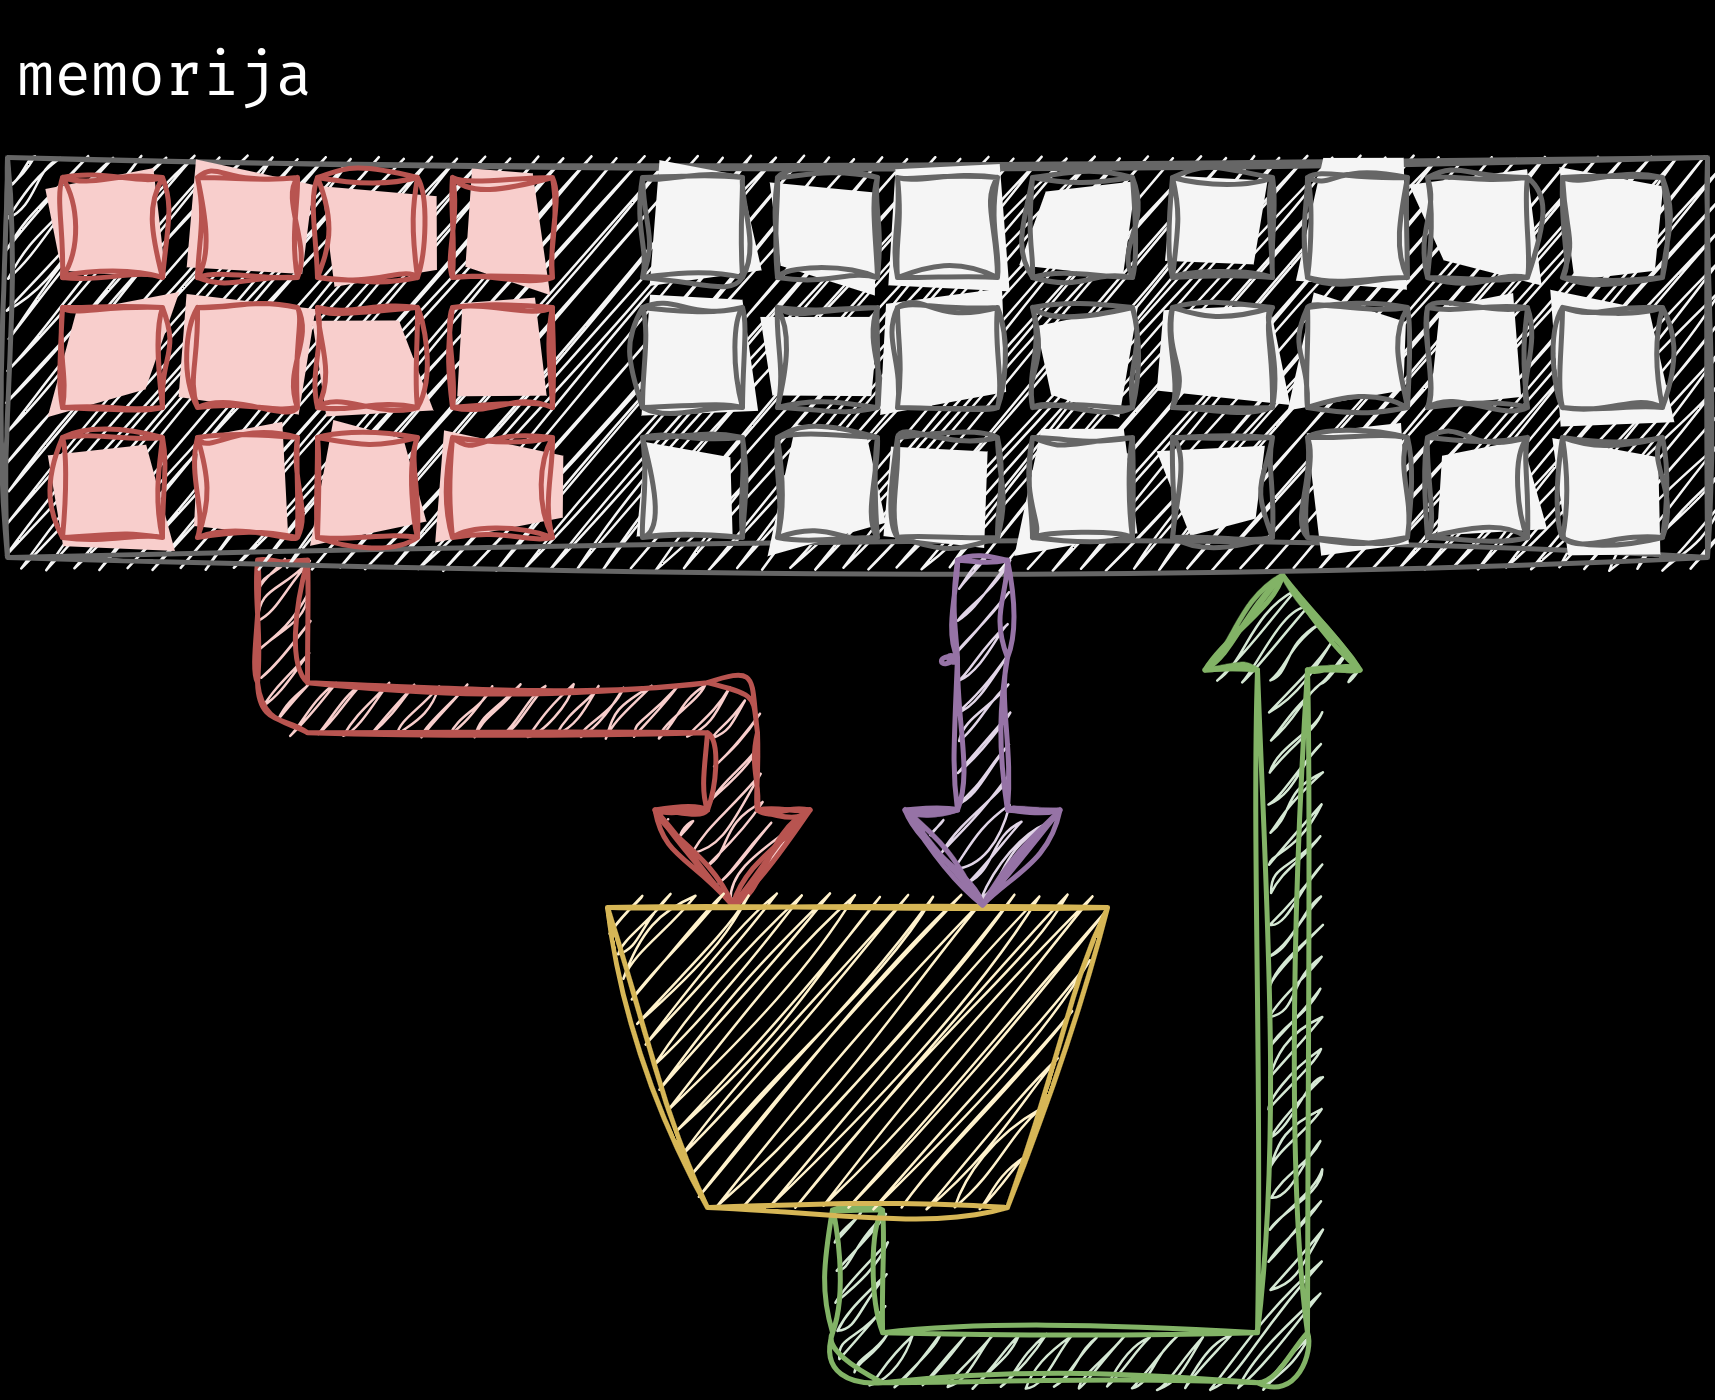

The diagram above was exported from draw.io. Its source (the exported page's mxGraphModel, read from the mxfile embedded in the PNG):
<mxGraphModel dx="614" dy="439" grid="1" gridSize="10" guides="1" tooltips="1" connect="1" arrows="1" fold="1" page="1" pageScale="1" pageWidth="850" pageHeight="1100" background="#000000" math="0" shadow="0">
  <root>
    <mxCell id="0" />
    <mxCell id="1" parent="0" />
    <mxCell id="6" style="edgeStyle=orthogonalEdgeStyle;html=1;strokeColor=#b85450;fontColor=#FFFFFF;labelBackgroundColor=#000000;shape=flexArrow;sketch=1;curveFitting=1;jiggle=2;fillColor=#f8cecc;entryX=0.75;entryY=1;entryDx=0;entryDy=0;" parent="1" target="50" edge="1">
      <mxGeometry relative="1" as="geometry">
        <mxPoint x="285" y="260" as="targetPoint" />
        <Array as="points">
          <mxPoint x="170" y="160" />
          <mxPoint x="260" y="160" />
        </Array>
        <mxPoint x="170.0344827586207" y="130" as="sourcePoint" />
      </mxGeometry>
    </mxCell>
    <mxCell id="54" style="edgeStyle=orthogonalEdgeStyle;shape=flexArrow;rounded=1;sketch=1;jiggle=2;curveFitting=1;html=1;exitX=0.5;exitY=0;exitDx=0;exitDy=0;labelBackgroundColor=#000000;strokeColor=#82b366;fontFamily=Helvetica;fontSize=11;fontColor=#333333;endArrow=classic;fillColor=#d5e8d4;entryX=0.751;entryY=1.038;entryDx=0;entryDy=0;entryPerimeter=0;" parent="1" source="50" target="12" edge="1">
      <mxGeometry relative="1" as="geometry">
        <mxPoint x="450" y="230" as="targetPoint" />
        <Array as="points">
          <mxPoint x="285" y="290" />
          <mxPoint x="370" y="290" />
          <mxPoint x="370" y="133" />
        </Array>
      </mxGeometry>
    </mxCell>
    <mxCell id="50" value="" style="shape=trapezoid;perimeter=trapezoidPerimeter;whiteSpace=wrap;html=1;fixedSize=1;rotation=-180;strokeColor=#d6b656;labelBackgroundColor=#000000;fillColor=#fff2cc;sketch=1;curveFitting=1;jiggle=2;" parent="1" vertex="1">
      <mxGeometry x="235" y="200" width="100" height="60" as="geometry" />
    </mxCell>
    <mxCell id="51" value="" style="group" parent="1" vertex="1" connectable="0">
      <mxGeometry x="235" y="50" width="220" height="80" as="geometry" />
    </mxCell>
    <mxCell id="12" value="" style="rounded=0;whiteSpace=wrap;html=1;sketch=1;jiggle=2;curveFitting=1;strokeColor=#666666;fontFamily=Helvetica;fontSize=11;fontColor=#333333;fillColor=#f5f5f5;" parent="51" vertex="1">
      <mxGeometry x="-120" width="340" height="80" as="geometry" />
    </mxCell>
    <mxCell id="22" value="" style="whiteSpace=wrap;html=1;aspect=fixed;sketch=1;jiggle=2;curveFitting=1;strokeColor=#666666;fontFamily=Helvetica;fontSize=11;fontColor=#333333;fillColor=#f5f5f5;fillStyle=solid;" parent="51" vertex="1">
      <mxGeometry x="7" y="4" width="20" height="20" as="geometry" />
    </mxCell>
    <mxCell id="23" value="" style="whiteSpace=wrap;html=1;aspect=fixed;sketch=1;jiggle=2;curveFitting=1;strokeColor=#666666;fontFamily=Helvetica;fontSize=11;fontColor=#333333;fillColor=#f5f5f5;fillStyle=solid;" parent="51" vertex="1">
      <mxGeometry x="34" y="4" width="20" height="20" as="geometry" />
    </mxCell>
    <mxCell id="24" value="" style="whiteSpace=wrap;html=1;aspect=fixed;sketch=1;jiggle=2;curveFitting=1;strokeColor=#666666;fontFamily=Helvetica;fontSize=11;fontColor=#333333;fillColor=#f5f5f5;fillStyle=solid;" parent="51" vertex="1">
      <mxGeometry x="7" y="30" width="20" height="20" as="geometry" />
    </mxCell>
    <mxCell id="25" value="" style="whiteSpace=wrap;html=1;aspect=fixed;sketch=1;jiggle=2;curveFitting=1;strokeColor=#666666;fontFamily=Helvetica;fontSize=11;fontColor=#333333;fillColor=#f5f5f5;fillStyle=solid;" parent="51" vertex="1">
      <mxGeometry x="34" y="30" width="20" height="20" as="geometry" />
    </mxCell>
    <mxCell id="26" value="" style="whiteSpace=wrap;html=1;aspect=fixed;sketch=1;jiggle=2;curveFitting=1;strokeColor=#666666;fontFamily=Helvetica;fontSize=11;fontColor=#333333;fillColor=#f5f5f5;fillStyle=solid;" parent="51" vertex="1">
      <mxGeometry x="58" y="4" width="20" height="20" as="geometry" />
    </mxCell>
    <mxCell id="27" value="" style="whiteSpace=wrap;html=1;aspect=fixed;sketch=1;jiggle=2;curveFitting=1;strokeColor=#666666;fontFamily=Helvetica;fontSize=11;fontColor=#333333;fillColor=#f5f5f5;fillStyle=solid;" parent="51" vertex="1">
      <mxGeometry x="85" y="4" width="20" height="20" as="geometry" />
    </mxCell>
    <mxCell id="28" value="" style="whiteSpace=wrap;html=1;aspect=fixed;sketch=1;jiggle=2;curveFitting=1;strokeColor=#666666;fontFamily=Helvetica;fontSize=11;fontColor=#333333;fillColor=#f5f5f5;fillStyle=solid;" parent="51" vertex="1">
      <mxGeometry x="58" y="30" width="20" height="20" as="geometry" />
    </mxCell>
    <mxCell id="29" value="" style="whiteSpace=wrap;html=1;aspect=fixed;sketch=1;jiggle=2;curveFitting=1;strokeColor=#666666;fontFamily=Helvetica;fontSize=11;fontColor=#333333;fillColor=#f5f5f5;fillStyle=solid;" parent="51" vertex="1">
      <mxGeometry x="85" y="30" width="20" height="20" as="geometry" />
    </mxCell>
    <mxCell id="34" value="" style="whiteSpace=wrap;html=1;aspect=fixed;sketch=1;jiggle=2;curveFitting=1;strokeColor=#666666;fontFamily=Helvetica;fontSize=11;fontColor=#333333;fillColor=#f5f5f5;fillStyle=solid;" parent="51" vertex="1">
      <mxGeometry x="113" y="4" width="20" height="20" as="geometry" />
    </mxCell>
    <mxCell id="35" value="" style="whiteSpace=wrap;html=1;aspect=fixed;sketch=1;jiggle=2;curveFitting=1;strokeColor=#666666;fontFamily=Helvetica;fontSize=11;fontColor=#333333;fillColor=#f5f5f5;fillStyle=solid;" parent="51" vertex="1">
      <mxGeometry x="140" y="4" width="20" height="20" as="geometry" />
    </mxCell>
    <mxCell id="36" value="" style="whiteSpace=wrap;html=1;aspect=fixed;sketch=1;jiggle=2;curveFitting=1;strokeColor=#666666;fontFamily=Helvetica;fontSize=11;fontColor=#333333;fillColor=#f5f5f5;fillStyle=solid;" parent="51" vertex="1">
      <mxGeometry x="113" y="30" width="20" height="20" as="geometry" />
    </mxCell>
    <mxCell id="37" value="" style="whiteSpace=wrap;html=1;aspect=fixed;sketch=1;jiggle=2;curveFitting=1;strokeColor=#666666;fontFamily=Helvetica;fontSize=11;fontColor=#333333;fillColor=#f5f5f5;fillStyle=solid;" parent="51" vertex="1">
      <mxGeometry x="140" y="30" width="20" height="20" as="geometry" />
    </mxCell>
    <mxCell id="38" value="" style="whiteSpace=wrap;html=1;aspect=fixed;sketch=1;jiggle=2;curveFitting=1;strokeColor=#666666;fontFamily=Helvetica;fontSize=11;fontColor=#333333;fillColor=#f5f5f5;fillStyle=solid;" parent="51" vertex="1">
      <mxGeometry x="164" y="4" width="20" height="20" as="geometry" />
    </mxCell>
    <mxCell id="39" value="" style="whiteSpace=wrap;html=1;aspect=fixed;sketch=1;jiggle=2;curveFitting=1;strokeColor=#666666;fontFamily=Helvetica;fontSize=11;fontColor=#333333;fillColor=#f5f5f5;fillStyle=solid;" parent="51" vertex="1">
      <mxGeometry x="191" y="4" width="20" height="20" as="geometry" />
    </mxCell>
    <mxCell id="40" value="" style="whiteSpace=wrap;html=1;aspect=fixed;sketch=1;jiggle=2;curveFitting=1;strokeColor=#666666;fontFamily=Helvetica;fontSize=11;fontColor=#333333;fillColor=#f5f5f5;fillStyle=solid;" parent="51" vertex="1">
      <mxGeometry x="164" y="30" width="20" height="20" as="geometry" />
    </mxCell>
    <mxCell id="41" value="" style="whiteSpace=wrap;html=1;aspect=fixed;sketch=1;jiggle=2;curveFitting=1;strokeColor=#666666;fontFamily=Helvetica;fontSize=11;fontColor=#333333;fillColor=#f5f5f5;fillStyle=solid;" parent="51" vertex="1">
      <mxGeometry x="191" y="30" width="20" height="20" as="geometry" />
    </mxCell>
    <mxCell id="42" value="" style="whiteSpace=wrap;html=1;aspect=fixed;sketch=1;jiggle=2;curveFitting=1;strokeColor=#666666;fontFamily=Helvetica;fontSize=11;fontColor=#333333;fillColor=#f5f5f5;fillStyle=solid;" parent="51" vertex="1">
      <mxGeometry x="7" y="56" width="20" height="20" as="geometry" />
    </mxCell>
    <mxCell id="43" value="" style="whiteSpace=wrap;html=1;aspect=fixed;sketch=1;jiggle=2;curveFitting=1;strokeColor=#666666;fontFamily=Helvetica;fontSize=11;fontColor=#333333;fillColor=#f5f5f5;fillStyle=solid;" parent="51" vertex="1">
      <mxGeometry x="34" y="56" width="20" height="20" as="geometry" />
    </mxCell>
    <mxCell id="44" value="" style="whiteSpace=wrap;html=1;aspect=fixed;sketch=1;jiggle=2;curveFitting=1;strokeColor=#666666;fontFamily=Helvetica;fontSize=11;fontColor=#333333;fillColor=#f5f5f5;fillStyle=solid;" parent="51" vertex="1">
      <mxGeometry x="58" y="56" width="20" height="20" as="geometry" />
    </mxCell>
    <mxCell id="45" value="" style="whiteSpace=wrap;html=1;aspect=fixed;sketch=1;jiggle=2;curveFitting=1;strokeColor=#666666;fontFamily=Helvetica;fontSize=11;fontColor=#333333;fillColor=#f5f5f5;fillStyle=solid;" parent="51" vertex="1">
      <mxGeometry x="85" y="56" width="20" height="20" as="geometry" />
    </mxCell>
    <mxCell id="46" value="" style="whiteSpace=wrap;html=1;aspect=fixed;sketch=1;jiggle=2;curveFitting=1;strokeColor=#666666;fontFamily=Helvetica;fontSize=11;fontColor=#333333;fillColor=#f5f5f5;fillStyle=solid;" parent="51" vertex="1">
      <mxGeometry x="113" y="56" width="20" height="20" as="geometry" />
    </mxCell>
    <mxCell id="47" value="" style="whiteSpace=wrap;html=1;aspect=fixed;sketch=1;jiggle=2;curveFitting=1;strokeColor=#666666;fontFamily=Helvetica;fontSize=11;fontColor=#333333;fillColor=#f5f5f5;fillStyle=solid;" parent="51" vertex="1">
      <mxGeometry x="140" y="56" width="20" height="20" as="geometry" />
    </mxCell>
    <mxCell id="48" value="" style="whiteSpace=wrap;html=1;aspect=fixed;sketch=1;jiggle=2;curveFitting=1;strokeColor=#666666;fontFamily=Helvetica;fontSize=11;fontColor=#333333;fillColor=#f5f5f5;fillStyle=solid;" parent="51" vertex="1">
      <mxGeometry x="164" y="56" width="20" height="20" as="geometry" />
    </mxCell>
    <mxCell id="49" value="" style="whiteSpace=wrap;html=1;aspect=fixed;sketch=1;jiggle=2;curveFitting=1;strokeColor=#666666;fontFamily=Helvetica;fontSize=11;fontColor=#333333;fillColor=#f5f5f5;fillStyle=solid;" parent="51" vertex="1">
      <mxGeometry x="191" y="56" width="20" height="20" as="geometry" />
    </mxCell>
    <mxCell id="53" style="edgeStyle=orthogonalEdgeStyle;shape=flexArrow;rounded=1;sketch=1;jiggle=2;curveFitting=1;html=1;entryX=0.25;entryY=1;entryDx=0;entryDy=0;labelBackgroundColor=#000000;strokeColor=#9673a6;fontFamily=Helvetica;fontSize=11;fontColor=#333333;endArrow=classic;fillColor=#e1d5e7;" parent="1" source="12" target="50" edge="1">
      <mxGeometry relative="1" as="geometry">
        <Array as="points">
          <mxPoint x="310" y="150" />
          <mxPoint x="310" y="150" />
        </Array>
      </mxGeometry>
    </mxCell>
    <mxCell id="57" value="memorija" style="text;html=1;strokeColor=none;fillColor=none;align=center;verticalAlign=middle;whiteSpace=wrap;rounded=0;fontColor=#FFFFFF;labelBackgroundColor=#000000;sketch=1;curveFitting=1;jiggle=2;fontFamily=Fira Code;" parent="1" vertex="1">
      <mxGeometry x="117" y="20" width="60" height="30" as="geometry" />
    </mxCell>
    <mxCell id="59" value="" style="whiteSpace=wrap;html=1;aspect=fixed;sketch=1;jiggle=2;curveFitting=1;strokeColor=#b85450;fontFamily=Helvetica;fontSize=11;fillColor=#f8cecc;fillStyle=solid;" vertex="1" parent="1">
      <mxGeometry x="126" y="54" width="20" height="20" as="geometry" />
    </mxCell>
    <mxCell id="60" value="" style="whiteSpace=wrap;html=1;aspect=fixed;sketch=1;jiggle=2;curveFitting=1;strokeColor=#b85450;fontFamily=Helvetica;fontSize=11;fillColor=#f8cecc;fillStyle=solid;" vertex="1" parent="1">
      <mxGeometry x="153" y="54" width="20" height="20" as="geometry" />
    </mxCell>
    <mxCell id="61" value="" style="whiteSpace=wrap;html=1;aspect=fixed;sketch=1;jiggle=2;curveFitting=1;strokeColor=#b85450;fontFamily=Helvetica;fontSize=11;fillColor=#f8cecc;fillStyle=solid;" vertex="1" parent="1">
      <mxGeometry x="126" y="80" width="20" height="20" as="geometry" />
    </mxCell>
    <mxCell id="62" value="" style="whiteSpace=wrap;html=1;aspect=fixed;sketch=1;jiggle=2;curveFitting=1;strokeColor=#b85450;fontFamily=Helvetica;fontSize=11;fillColor=#f8cecc;fillStyle=solid;" vertex="1" parent="1">
      <mxGeometry x="153" y="80" width="20" height="20" as="geometry" />
    </mxCell>
    <mxCell id="63" value="" style="whiteSpace=wrap;html=1;aspect=fixed;sketch=1;jiggle=2;curveFitting=1;strokeColor=#b85450;fontFamily=Helvetica;fontSize=11;fillColor=#f8cecc;fillStyle=solid;" vertex="1" parent="1">
      <mxGeometry x="177" y="54" width="20" height="20" as="geometry" />
    </mxCell>
    <mxCell id="64" value="" style="whiteSpace=wrap;html=1;aspect=fixed;sketch=1;jiggle=2;curveFitting=1;strokeColor=#b85450;fontFamily=Helvetica;fontSize=11;fillColor=#f8cecc;fillStyle=solid;" vertex="1" parent="1">
      <mxGeometry x="204" y="54" width="20" height="20" as="geometry" />
    </mxCell>
    <mxCell id="65" value="" style="whiteSpace=wrap;html=1;aspect=fixed;sketch=1;jiggle=2;curveFitting=1;strokeColor=#b85450;fontFamily=Helvetica;fontSize=11;fillColor=#f8cecc;fillStyle=solid;" vertex="1" parent="1">
      <mxGeometry x="177" y="80" width="20" height="20" as="geometry" />
    </mxCell>
    <mxCell id="66" value="" style="whiteSpace=wrap;html=1;aspect=fixed;sketch=1;jiggle=2;curveFitting=1;strokeColor=#b85450;fontFamily=Helvetica;fontSize=11;fillColor=#f8cecc;fillStyle=solid;" vertex="1" parent="1">
      <mxGeometry x="204" y="80" width="20" height="20" as="geometry" />
    </mxCell>
    <mxCell id="67" value="" style="whiteSpace=wrap;html=1;aspect=fixed;sketch=1;jiggle=2;curveFitting=1;strokeColor=#b85450;fontFamily=Helvetica;fontSize=11;fillColor=#f8cecc;fillStyle=solid;" vertex="1" parent="1">
      <mxGeometry x="126" y="106" width="20" height="20" as="geometry" />
    </mxCell>
    <mxCell id="68" value="" style="whiteSpace=wrap;html=1;aspect=fixed;sketch=1;jiggle=2;curveFitting=1;strokeColor=#b85450;fontFamily=Helvetica;fontSize=11;fillColor=#f8cecc;fillStyle=solid;" vertex="1" parent="1">
      <mxGeometry x="153" y="106" width="20" height="20" as="geometry" />
    </mxCell>
    <mxCell id="69" value="" style="whiteSpace=wrap;html=1;aspect=fixed;sketch=1;jiggle=2;curveFitting=1;strokeColor=#b85450;fontFamily=Helvetica;fontSize=11;fillColor=#f8cecc;fillStyle=solid;" vertex="1" parent="1">
      <mxGeometry x="177" y="106" width="20" height="20" as="geometry" />
    </mxCell>
    <mxCell id="70" value="" style="whiteSpace=wrap;html=1;aspect=fixed;sketch=1;jiggle=2;curveFitting=1;strokeColor=#b85450;fontFamily=Helvetica;fontSize=11;fillColor=#f8cecc;fillStyle=solid;" vertex="1" parent="1">
      <mxGeometry x="204" y="106" width="20" height="20" as="geometry" />
    </mxCell>
  </root>
</mxGraphModel>